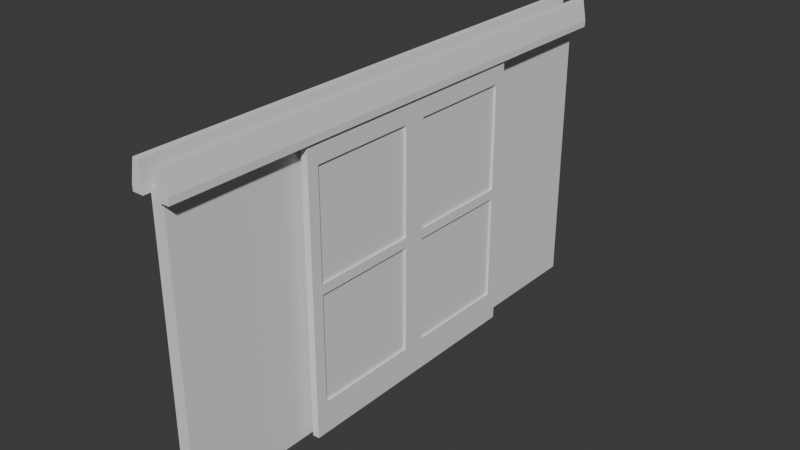 # Source: SlidingPassage.blend  (saved by Blender 4.0.36; exported with 4.5.12 LTS)
import bpy
from mathutils import Matrix  # noqa: F401  (used for matrix-valued properties, if any)

bpy.ops.wm.read_factory_settings(use_empty=True)
scene = bpy.context.scene
scene.name = 'Scene'

# ---- collections
col_collection = bpy.data.collections.new('Collection'); scene.collection.children.link(col_collection)

# ---- world
world_world = bpy.data.worlds.new('World'); scene.world = world_world
world_world.use_nodes = True; world_world.node_tree.nodes.clear()
_N = world_world.node_tree.nodes; _L = world_world.node_tree.links
n0 = _N.new('ShaderNodeOutputWorld'); n0.name = 'World Output'; n0.location = (300, 300)
n1 = _N.new('ShaderNodeBackground'); n1.name = 'Background'; n1.location = (10, 300)
n1.inputs[0].default_value = (0.05088, 0.05088, 0.05088, 1.0)
_L.new(n1.outputs[0], n0.inputs[0])
n0.is_active_output = True
world_world.color = (0.05088, 0.05088, 0.05088)
world_world.use_sun_shadow = False
world_world.sun_shadow_jitter_overblur = 0.0

# ---- meshes
me_cube_007 = bpy.data.meshes.new('Cube.007')
me_cube_007.from_pydata([(-0.02614, -0.75, -0.75), (-0.02614, -0.75, 1.421), (-0.02614, 0.25, -0.75), (-0.02614, 0.25, 1.421), (0.02614, -0.75, -0.75), (0.02614, -0.75, 1.421), (0.02614, 0.25, -0.75), (0.02614, 0.25, 1.421), (-0.02614, -0.6625, 0.3968), (-0.02614, -0.6625, 1.222), (-0.02614, 0.1625, 1.222), (-0.02614, 0.1625, 0.3968), (0.02614, 0.1625, 0.3968), (0.02614, 0.1625, 1.222), (0.02614, -0.6625, 0.3968), (0.02614, -0.6625, 1.222), (-0.02614, -0.6625, -0.5032), (-0.02614, -0.6625, 0.3218), (-0.02614, 0.1625, 0.3218), (-0.02614, 0.1625, -0.5032), (0.02614, 0.1625, 0.3218), (0.02614, 0.1625, -0.5032), (0.02614, -0.6625, -0.5032), (0.02614, -0.6625, 0.3218), (-0.008714, 0.1625, 0.3968), (0.008714, 0.1625, 0.3968), (-0.008714, -0.6625, 0.3968), (0.008714, -0.6625, 0.3968), (-0.008714, 0.1625, 1.222), (0.008714, 0.1625, 1.222), (-0.008714, -0.6625, 1.222), (0.008714, -0.6625, 1.222), (-0.008714, -0.6625, -0.5032), (0.008714, -0.6625, -0.5032), (-0.008714, 0.1625, 0.3218), (0.008714, 0.1625, 0.3218), (-0.008714, -0.6625, 0.3218), (0.008714, -0.6625, 0.3218), (-0.008714, 0.1625, -0.5032), (0.008714, 0.1625, -0.5032)], [], [(1, 3, 10, 9), (11, 10, 3, 2, 0, 1, 9, 8, 17, 16, 19, 18), (17, 8, 11, 18), (2, 3, 7, 6), (13, 7, 5, 15), (5, 4, 6, 7, 13, 12, 20, 21, 22, 23, 14, 15), (20, 12, 14, 23), (4, 5, 1, 0), (2, 6, 4, 0), (7, 3, 1, 5), (29, 25, 12, 13), (26, 8, 9, 30), (25, 27, 14, 12), (31, 29, 13, 15), (35, 39, 21, 20), (32, 16, 17, 36), (38, 19, 16, 32), (37, 35, 20, 23), (9, 10, 28, 30), (30, 28, 29, 31), (11, 8, 26, 24), (24, 26, 27, 25), (14, 27, 31, 15), (27, 26, 30, 31), (10, 11, 24, 28), (28, 24, 25, 29), (17, 18, 34, 36), (36, 34, 35, 37), (21, 39, 33, 22), (39, 38, 32, 33), (22, 33, 37, 23), (33, 32, 36, 37), (18, 19, 38, 34), (34, 38, 39, 35), (29, 25, 27, 31), (24, 28, 30, 26), (35, 39, 33, 37), (38, 34, 36, 32)])
_uv = me_cube_007.uv_layers.new(name='UVMap')
_uv.uv.foreach_set('vector', [0.625, 0.0, 0.625, 0.25, 0.6021, 0.2281, 0.6021, 0.02187, 0.5071, 0.2281, 0.6021, 0.2281, 0.625, 0.25, 0.375, 0.25, 0.375, 0.0, 0.625, 0.0, 0.6021, 0.02187, 0.5071, 0.02187, 0.4984, 0.02187, 0.4034, 0.02187, 0.4034, 0.2281, 0.4984, 0.2281, 0.4984, 0.02187, 0.5071, 0.02187, 0.5071, 0.2281, 0.4984, 0.2281, 0.375, 0.25, 0.625, 0.25, 0.625, 0.5, 0.375, 0.5, 0.6021, 0.5219, 0.625, 0.5, 0.625, 0.75, 0.6021, 0.7281, 0.625, 0.75, 0.375, 0.75, 0.375, 0.5, 0.625, 0.5, 0.6021, 0.5219, 0.5071, 0.5219, 0.4984, 0.5219, 0.4034, 0.5219, 0.4034, 0.7281, 0.4984, 0.7281, 0.5071, 0.7281, 0.6021, 0.7281, 0.4984, 0.5219, 0.5071, 0.5219, 0.5071, 0.7281, 0.4984, 0.7281, 0.375, 0.75, 0.625, 0.75, 0.625, 1.0, 0.375, 1.0, 0.125, 0.5, 0.375, 0.5, 0.375, 0.75, 0.125, 0.75, 0.625, 0.5, 0.875, 0.5, 0.875, 0.75, 0.625, 0.75, 0.625, 0.3776, 0.375, 0.3776, 0.375, 0.3829, 0.625, 0.3829, 0.375, 0.8776, 0.375, 0.8829, 0.625, 0.8829, 0.625, 0.8776, 0.2526, 0.5, 0.2526, 0.75, 0.2579, 0.75, 0.2579, 0.5, 0.7474, 0.75, 0.7474, 0.5, 0.7421, 0.5, 0.7421, 0.75, 0.625, 0.3776, 0.375, 0.3776, 0.375, 0.3829, 0.625, 0.3829, 0.375, 0.8776, 0.375, 0.8829, 0.625, 0.8829, 0.625, 0.8776, 0.2474, 0.5, 0.2421, 0.5, 0.2421, 0.75, 0.2474, 0.75, 0.7474, 0.75, 0.7474, 0.5, 0.7421, 0.5, 0.7421, 0.75, 0.7579, 0.75, 0.7579, 0.5, 0.7526, 0.5, 0.7526, 0.75, 0.7526, 0.75, 0.7526, 0.5, 0.7474, 0.5, 0.7474, 0.75, 0.2421, 0.5, 0.2421, 0.75, 0.2474, 0.75, 0.2474, 0.5, 0.2474, 0.5, 0.2474, 0.75, 0.2526, 0.75, 0.2526, 0.5, 0.375, 0.8671, 0.375, 0.8724, 0.625, 0.8724, 0.625, 0.8671, 0.375, 0.8724, 0.375, 0.8776, 0.625, 0.8776, 0.625, 0.8724, 0.625, 0.3671, 0.375, 0.3671, 0.375, 0.3724, 0.625, 0.3724, 0.625, 0.3724, 0.375, 0.3724, 0.375, 0.3776, 0.625, 0.3776, 0.7579, 0.75, 0.7579, 0.5, 0.7526, 0.5, 0.7526, 0.75, 0.7526, 0.75, 0.7526, 0.5, 0.7474, 0.5, 0.7474, 0.75, 0.2579, 0.5, 0.2526, 0.5, 0.2526, 0.75, 0.2579, 0.75, 0.2526, 0.5, 0.2474, 0.5, 0.2474, 0.75, 0.2526, 0.75, 0.375, 0.8671, 0.375, 0.8724, 0.625, 0.8724, 0.625, 0.8671, 0.375, 0.8724, 0.375, 0.8776, 0.625, 0.8776, 0.625, 0.8724, 0.625, 0.3671, 0.375, 0.3671, 0.375, 0.3724, 0.625, 0.3724, 0.625, 0.3724, 0.375, 0.3724, 0.375, 0.3776, 0.625, 0.3776, 0.0, 0.0, 0.0, 0.0, 0.0, 0.0, 0.0, 0.0, 0.0, 0.0, 0.0, 0.0, 0.0, 0.0, 0.0, 0.0, 0.0, 0.0, 0.0, 0.0, 0.0, 0.0, 0.0, 0.0, 0.0, 0.0, 0.0, 0.0, 0.0, 0.0, 0.0, 0.0])
me_cube_007.update()
me_cube_006 = bpy.data.meshes.new('Cube.006')
me_cube_006.from_pydata([(-0.02614, -0.752, -0.75), (-0.02614, -0.752, 1.421), (-0.02614, -1.752, -0.75), (-0.02614, -1.752, 1.421), (0.02614, -0.752, -0.75), (0.02614, -0.752, 1.421), (0.02614, -1.752, -0.75), (0.02614, -1.752, 1.421), (-0.02614, -0.8395, 0.3968), (-0.02614, -0.8395, 1.222), (-0.02614, -1.664, 1.222), (-0.02614, -1.664, 0.3968), (0.02614, -1.664, 0.3968), (0.02614, -1.664, 1.222), (0.02614, -0.8395, 0.3968), (0.02614, -0.8395, 1.222), (-0.02614, -0.8395, -0.5032), (-0.02614, -0.8395, 0.3218), (-0.02614, -1.664, 0.3218), (-0.02614, -1.664, -0.5032), (0.02614, -1.664, 0.3218), (0.02614, -1.664, -0.5032), (0.02614, -0.8395, -0.5032), (0.02614, -0.8395, 0.3218), (-0.008714, -1.664, 0.3968), (0.008714, -1.664, 0.3968), (-0.008714, -0.8395, 0.3968), (0.008714, -0.8395, 0.3968), (-0.008714, -1.664, 1.222), (0.008714, -1.664, 1.222), (-0.008714, -0.8395, 1.222), (0.008714, -0.8395, 1.222), (-0.008714, -0.8395, -0.5032), (0.008714, -0.8395, -0.5032), (-0.008714, -1.664, 0.3218), (0.008714, -1.664, 0.3218), (-0.008714, -0.8395, 0.3218), (0.008714, -0.8395, 0.3218), (-0.008714, -1.664, -0.5032), (0.008714, -1.664, -0.5032)], [], [(1, 9, 10, 3), (11, 18, 19, 16, 17, 8, 9, 1, 0, 2, 3, 10), (17, 18, 11, 8), (2, 6, 7, 3), (13, 15, 5, 7), (5, 15, 14, 23, 22, 21, 20, 12, 13, 7, 6, 4), (20, 23, 14, 12), (4, 0, 1, 5), (2, 0, 4, 6), (7, 5, 1, 3), (29, 13, 12, 25), (26, 30, 9, 8), (25, 12, 14, 27), (31, 15, 13, 29), (35, 20, 21, 39), (32, 36, 17, 16), (38, 32, 16, 19), (37, 23, 20, 35), (9, 30, 28, 10), (30, 31, 29, 28), (11, 24, 26, 8), (24, 25, 27, 26), (14, 15, 31, 27), (27, 31, 30, 26), (10, 28, 24, 11), (28, 29, 25, 24), (17, 36, 34, 18), (36, 37, 35, 34), (21, 22, 33, 39), (39, 33, 32, 38), (22, 23, 37, 33), (33, 37, 36, 32), (18, 34, 38, 19), (34, 35, 39, 38), (29, 31, 27, 25), (24, 26, 30, 28), (35, 37, 33, 39), (38, 32, 36, 34)])
_uv = me_cube_006.uv_layers.new(name='UVMap')
_uv.uv.foreach_set('vector', [0.625, 0.0, 0.6021, 0.02187, 0.6021, 0.2281, 0.625, 0.25, 0.5071, 0.2281, 0.4984, 0.2281, 0.4034, 0.2281, 0.4034, 0.02187, 0.4984, 0.02187, 0.5071, 0.02187, 0.6021, 0.02187, 0.625, 0.0, 0.375, 0.0, 0.375, 0.25, 0.625, 0.25, 0.6021, 0.2281, 0.4984, 0.02187, 0.4984, 0.2281, 0.5071, 0.2281, 0.5071, 0.02187, 0.375, 0.25, 0.375, 0.5, 0.625, 0.5, 0.625, 0.25, 0.6021, 0.5219, 0.6021, 0.7281, 0.625, 0.75, 0.625, 0.5, 0.625, 0.75, 0.6021, 0.7281, 0.5071, 0.7281, 0.4984, 0.7281, 0.4034, 0.7281, 0.4034, 0.5219, 0.4984, 0.5219, 0.5071, 0.5219, 0.6021, 0.5219, 0.625, 0.5, 0.375, 0.5, 0.375, 0.75, 0.4984, 0.5219, 0.4984, 0.7281, 0.5071, 0.7281, 0.5071, 0.5219, 0.375, 0.75, 0.375, 1.0, 0.625, 1.0, 0.625, 0.75, 0.125, 0.5, 0.125, 0.75, 0.375, 0.75, 0.375, 0.5, 0.625, 0.5, 0.625, 0.75, 0.875, 0.75, 0.875, 0.5, 0.625, 0.3776, 0.625, 0.3829, 0.375, 0.3829, 0.375, 0.3776, 0.375, 0.8776, 0.625, 0.8776, 0.625, 0.8829, 0.375, 0.8829, 0.2526, 0.5, 0.2579, 0.5, 0.2579, 0.75, 0.2526, 0.75, 0.7474, 0.75, 0.7421, 0.75, 0.7421, 0.5, 0.7474, 0.5, 0.625, 0.3776, 0.625, 0.3829, 0.375, 0.3829, 0.375, 0.3776, 0.375, 0.8776, 0.625, 0.8776, 0.625, 0.8829, 0.375, 0.8829, 0.2474, 0.5, 0.2474, 0.75, 0.2421, 0.75, 0.2421, 0.5, 0.7474, 0.75, 0.7421, 0.75, 0.7421, 0.5, 0.7474, 0.5, 0.7579, 0.75, 0.7526, 0.75, 0.7526, 0.5, 0.7579, 0.5, 0.7526, 0.75, 0.7474, 0.75, 0.7474, 0.5, 0.7526, 0.5, 0.2421, 0.5, 0.2474, 0.5, 0.2474, 0.75, 0.2421, 0.75, 0.2474, 0.5, 0.2526, 0.5, 0.2526, 0.75, 0.2474, 0.75, 0.375, 0.8671, 0.625, 0.8671, 0.625, 0.8724, 0.375, 0.8724, 0.375, 0.8724, 0.625, 0.8724, 0.625, 0.8776, 0.375, 0.8776, 0.625, 0.3671, 0.625, 0.3724, 0.375, 0.3724, 0.375, 0.3671, 0.625, 0.3724, 0.625, 0.3776, 0.375, 0.3776, 0.375, 0.3724, 0.7579, 0.75, 0.7526, 0.75, 0.7526, 0.5, 0.7579, 0.5, 0.7526, 0.75, 0.7474, 0.75, 0.7474, 0.5, 0.7526, 0.5, 0.2579, 0.5, 0.2579, 0.75, 0.2526, 0.75, 0.2526, 0.5, 0.2526, 0.5, 0.2526, 0.75, 0.2474, 0.75, 0.2474, 0.5, 0.375, 0.8671, 0.625, 0.8671, 0.625, 0.8724, 0.375, 0.8724, 0.375, 0.8724, 0.625, 0.8724, 0.625, 0.8776, 0.375, 0.8776, 0.625, 0.3671, 0.625, 0.3724, 0.375, 0.3724, 0.375, 0.3671, 0.625, 0.3724, 0.625, 0.3776, 0.375, 0.3776, 0.375, 0.3724, 0.0, 0.0, 0.0, 0.0, 0.0, 0.0, 0.0, 0.0, 0.0, 0.0, 0.0, 0.0, 0.0, 0.0, 0.0, 0.0, 0.0, 0.0, 0.0, 0.0, 0.0, 0.0, 0.0, 0.0, 0.0, 0.0, 0.0, 0.0, 0.0, 0.0, 0.0, 0.0])
me_cube_006.update()
me_cube_005 = bpy.data.meshes.new('Cube.005')
me_cube_005.from_pydata([(-0.02874, 2.039, -0.07075), (-0.0375, 2.047, 0.09091), (0.03637, 2.039, -0.07075), (0.01461, 2.047, 0.09091), (-0.0375, 0.0, -0.1207), (-0.0375, 0.0, 0.09091), (0.04513, 0.0, -0.1207), (0.01461, 0.0, 0.09091), (-0.0375, 2.047, -0.0705), (0.04513, 2.047, -0.0705), (0.04513, 0.0, -0.0705), (-0.0375, 0.0, -0.0705), (0.04513, 2.047, -0.1207), (-0.0375, 2.047, -0.1207), (0.03637, 0.0, -0.07075), (-0.02874, 0.0, -0.07075), (-0.02874, -2.039, -0.07075), (-0.0375, -2.047, 0.09091), (0.03637, -2.039, -0.07075), (0.01461, -2.047, 0.09091), (-0.0375, -2.047, -0.0705), (0.04513, -2.047, -0.0705), (0.04513, -2.047, -0.1207), (-0.0375, -2.047, -0.1207)], [], [(11, 5, 1, 8), (8, 1, 3, 9), (3, 1, 5, 7), (0, 2, 14, 15), (9, 3, 7, 10), (12, 9, 10, 6), (13, 8, 9, 12), (4, 11, 8, 13), (2, 0, 13, 12), (14, 2, 12, 6), (0, 15, 4, 13), (11, 20, 17, 5), (20, 21, 19, 17), (19, 7, 5, 17), (16, 15, 14, 18), (21, 10, 7, 19), (22, 6, 10, 21), (23, 22, 21, 20), (4, 23, 20, 11), (18, 22, 23, 16), (14, 6, 22, 18), (16, 23, 4, 15)])
_uv = me_cube_005.uv_layers.new(name='UVMap')
_uv.uv.foreach_set('vector', [0.4882, 0.125, 0.5152, 0.125, 0.5152, 0.25, 0.4882, 0.25, 0.4882, 0.25, 0.5152, 0.25, 0.5152, 0.5, 0.4882, 0.5, 0.5152, 0.5, 0.875, 0.5, 0.875, 0.625, 0.5152, 0.625, 0.1626, 0.5005, 0.4422, 0.5005, 0.4422, 0.6245, 0.1626, 0.6245, 0.4882, 0.5, 0.5152, 0.5, 0.5152, 0.625, 0.4882, 0.625, 0.4799, 0.5, 0.4882, 0.5, 0.4882, 0.625, 0.4799, 0.625, 0.4799, 0.25, 0.4882, 0.25, 0.4882, 0.5, 0.4799, 0.5, 0.4799, 0.125, 0.4882, 0.125, 0.4882, 0.25, 0.4799, 0.25, 0.4422, 0.5005, 0.1626, 0.5005, 0.125, 0.5, 0.4799, 0.5, 0.4422, 0.6245, 0.4422, 0.5005, 0.4799, 0.5, 0.4799, 0.625, 0.1626, 0.5005, 0.1626, 0.6245, 0.125, 0.625, 0.125, 0.5, 0.4882, 0.125, 0.4882, 0.25, 0.5152, 0.25, 0.5152, 0.125, 0.4882, 0.25, 0.4882, 0.5, 0.5152, 0.5, 0.5152, 0.25, 0.5152, 0.5, 0.5152, 0.625, 0.875, 0.625, 0.875, 0.5, 0.1626, 0.5005, 0.1626, 0.6245, 0.4422, 0.6245, 0.4422, 0.5005, 0.4882, 0.5, 0.4882, 0.625, 0.5152, 0.625, 0.5152, 0.5, 0.4799, 0.5, 0.4799, 0.625, 0.4882, 0.625, 0.4882, 0.5, 0.4799, 0.25, 0.4799, 0.5, 0.4882, 0.5, 0.4882, 0.25, 0.4799, 0.125, 0.4799, 0.25, 0.4882, 0.25, 0.4882, 0.125, 0.4422, 0.5005, 0.4799, 0.5, 0.125, 0.5, 0.1626, 0.5005, 0.4422, 0.6245, 0.4799, 0.625, 0.4799, 0.5, 0.4422, 0.5005, 0.1626, 0.5005, 0.125, 0.5, 0.125, 0.625, 0.1626, 0.6245])
me_cube_005.update()
me_cube_002 = bpy.data.meshes.new('Cube.002')
me_cube_002.from_pydata([(-0.02614, 0.498, -0.75), (-0.02614, 0.498, 1.421), (-0.02614, -0.502, -0.75), (-0.02614, -0.502, 1.421), (0.02614, 0.498, -0.75), (0.02614, 0.498, 1.421), (0.02614, -0.502, -0.75), (0.02614, -0.502, 1.421), (-0.02614, 0.4105, 1.222), (-0.02614, -0.4145, 1.222), (0.02614, -0.4145, 1.222), (0.02614, 0.4105, 1.222), (-0.02614, 0.4105, -0.5032), (-0.02614, -0.4145, -0.5032), (0.02614, -0.4145, -0.5032), (0.02614, 0.4105, -0.5032), (-0.008714, -0.4145, 1.222), (0.008714, -0.4145, 1.222), (-0.008714, 0.4105, 1.222), (0.008714, 0.4105, 1.222), (-0.008714, 0.4105, -0.5032), (0.008714, 0.4105, -0.5032), (-0.008714, -0.4145, -0.5032), (0.008714, -0.4145, -0.5032)], [], [(1, 8, 9, 3), (0, 12, 8, 1), (2, 6, 7, 3), (10, 11, 5, 7), (10, 7, 6, 14), (4, 0, 1, 5), (2, 0, 4, 6), (7, 5, 1, 3), (19, 11, 10, 17), (22, 20, 12, 13), (8, 18, 16, 9), (18, 19, 17, 16), (14, 15, 21, 23), (23, 21, 20, 22), (10, 14, 23, 17), (17, 23, 22, 16), (16, 22, 13, 9), (18, 8, 12, 20), (21, 19, 18, 20), (11, 19, 21, 15), (17, 19, 21, 23), (16, 22, 20, 18), (4, 5, 11, 15), (9, 13, 2, 3), (2, 13, 12, 0), (14, 6, 4, 15)])
_uv = me_cube_002.uv_layers.new(name='UVMap')
_uv.uv.foreach_set('vector', [0.625, 0.0, 0.6021, 0.02187, 0.6021, 0.2281, 0.625, 0.25, 0.375, 1.0, 0.2421, 0.75, 0.7579, 0.75, 0.625, 0.0, 0.375, 0.25, 0.375, 0.5, 0.625, 0.5, 0.625, 0.25, 0.6021, 0.5219, 0.6021, 0.7281, 0.625, 0.75, 0.625, 0.5, 0.7421, 0.5, 0.625, 0.5, 0.375, 0.5, 0.2579, 0.5, 0.375, 0.75, 0.375, 1.0, 0.625, 1.0, 0.625, 0.75, 0.125, 0.5, 0.125, 0.75, 0.375, 0.75, 0.375, 0.5, 0.625, 0.5, 0.625, 0.75, 0.875, 0.75, 0.875, 0.5, 0.7474, 0.75, 0.7421, 0.75, 0.7421, 0.5, 0.7474, 0.5, 0.2474, 0.5, 0.2474, 0.75, 0.2421, 0.75, 0.2421, 0.5, 0.7579, 0.75, 0.7526, 0.75, 0.7526, 0.5, 0.7579, 0.5, 0.7526, 0.75, 0.7474, 0.75, 0.7474, 0.5, 0.7526, 0.5, 0.2579, 0.5, 0.2579, 0.75, 0.2526, 0.75, 0.2526, 0.5, 0.2526, 0.5, 0.2526, 0.75, 0.2474, 0.75, 0.2474, 0.5, 0.7421, 0.5, 0.2579, 0.5, 0.2526, 0.5, 0.7474, 0.5, 0.7474, 0.5, 0.2526, 0.5, 0.2474, 0.5, 0.7526, 0.5, 0.7526, 0.5, 0.2474, 0.5, 0.2421, 0.5, 0.7579, 0.5, 0.7526, 0.75, 0.7579, 0.75, 0.2421, 0.75, 0.2474, 0.75, 0.2526, 0.75, 0.7474, 0.75, 0.7526, 0.75, 0.2474, 0.75, 0.7421, 0.75, 0.7474, 0.75, 0.2526, 0.75, 0.2579, 0.75, 0.0, 0.0, 0.0, 0.0, 0.0, 0.0, 0.0, 0.0, 0.0, 0.0, 0.0, 0.0, 0.0, 0.0, 0.0, 0.0, 0.375, 0.75, 0.625, 0.75, 0.7421, 0.75, 0.2579, 0.75, 0.7579, 0.5, 0.2421, 0.5, 0.375, 0.25, 0.625, 0.25, 0.375, 0.25, 0.2421, 0.5, 0.2421, 0.75, 0.375, 1.0, 0.2579, 0.5, 0.375, 0.5, 0.375, 0.75, 0.2579, 0.75])
me_cube_002.update()
me_cube_003 = bpy.data.meshes.new('Cube.003')
me_cube_003.from_pydata([(-0.0263, -1.0, -0.375), (-0.0263, -1.0, 0.7114), (-0.0263, 1.0, -0.375), (-0.0263, 1.0, 0.7114), (0.0227, -1.0, -0.375), (0.0227, -1.0, 0.7114), (0.0227, 1.0, -0.375), (0.0227, 1.0, 0.7114)], [], [(0, 1, 3, 2), (2, 3, 7, 6), (6, 7, 5, 4), (4, 5, 1, 0), (2, 6, 4, 0), (7, 3, 1, 5)])
_uv = me_cube_003.uv_layers.new(name='UVMap')
_uv.uv.foreach_set('vector', [0.375, 0.0, 0.625, 0.0, 0.625, 0.25, 0.375, 0.25, 0.375, 0.25, 0.625, 0.25, 0.625, 0.5, 0.375, 0.5, 0.375, 0.5, 0.625, 0.5, 0.625, 0.75, 0.375, 0.75, 0.375, 0.75, 0.625, 0.75, 0.625, 1.0, 0.375, 1.0, 0.125, 0.5, 0.375, 0.5, 0.375, 0.75, 0.125, 0.75, 0.625, 0.5, 0.875, 0.5, 0.875, 0.75, 0.625, 0.75])
me_cube_003.update()

# ---- objects
ob_rightdoor = bpy.data.objects.new('RightDoor', me_cube_007)
ob_leftdoor = bpy.data.objects.new('LeftDoor', me_cube_006)
ob_guiderail = bpy.data.objects.new('GuideRail', me_cube_005)
ob_empty_001 = bpy.data.objects.new('Empty.001', None)
ob_leftdoor_002 = bpy.data.objects.new('LeftDoor.002', me_cube_002)
ob_boolean = bpy.data.objects.new('BOOLEAN', me_cube_003)

# ---- transforms, parenting, visibility, modifiers, constraints
ob_rightdoor.location = (0.1, 0.751, 0.0)
_m = ob_rightdoor.modifiers.new('Mirror', 'MIRROR')
_m.mirror_object = ob_empty_001
ob_leftdoor.location = (0.1, 0.751, 0.0)
_m = ob_leftdoor.modifiers.new('Mirror', 'MIRROR')
_m.mirror_object = ob_empty_001
ob_guiderail.location = (0.1, 0.0, 1.5)
_m = ob_guiderail.modifiers.new('Mirror', 'MIRROR')
_m.mirror_object = ob_empty_001
ob_empty_001.location = (0.0, 0.0, 0.0)
ob_leftdoor_002.location = (0.0, 1.5, 0.0)
_m = ob_leftdoor_002.modifiers.new('Mirror', 'MIRROR')
_m.use_axis = (False, True, False)
_m.mirror_object = ob_empty_001
ob_boolean.location = (0.0, 0.0, 0.0)
ob_boolean.scale = (2.0, 2.0, 2.0)

# ---- collection membership
col_collection.objects.link(ob_rightdoor)
col_collection.objects.link(ob_leftdoor)
col_collection.objects.link(ob_guiderail)
col_collection.objects.link(ob_empty_001)
col_collection.objects.link(ob_leftdoor_002)
col_collection.objects.link(ob_boolean)

# ---- scene / render settings (as saved in the file)
scene.frame_start = 1; scene.frame_end = 250; scene.frame_set(1)
scene.render.engine = 'BLENDER_EEVEE_NEXT'
scene.cycles.sampling_pattern = 'TABULATED_SOBOL'
bpy.context.view_layer.update()

# ---- added for rendering (the .blend has no active camera and no usable light): camera, sun
cam_auto = bpy.data.cameras.new('AutoCamera')
cam_auto.lens = 50.0
cam_auto.sensor_width = 36.0
cam_auto.clip_end = 1000.0
ob_auto_camera = bpy.data.objects.new('AutoCamera', cam_auto)
scene.collection.objects.link(ob_auto_camera)
ob_auto_camera.location = (4.37237, -5.24684, 3.91835)
ob_auto_camera.rotation_euler = (1.09748, -7.21219e-08, 0.694738)
scene.camera = ob_auto_camera
light_auto_sun = bpy.data.lights.new('AutoSun', 'SUN')
light_auto_sun.energy = 3.0
light_auto_sun.angle = 0.0523599
ob_auto_sun = bpy.data.objects.new('AutoSun', light_auto_sun)
scene.collection.objects.link(ob_auto_sun)
ob_auto_sun.rotation_euler = (0.872665, 0.174533, 0.523599)
bpy.context.view_layer.update()
